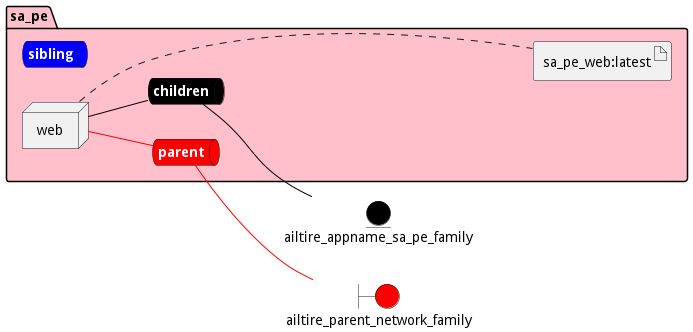

The diagram above was rendered by PlantUML. Its source (embedded in the PNG):
@startuml

left to right direction


boundary ailtire_parent_network_family #red


entity ailtire_appname_sa_pe_family #black




package "sa_pe" #pink {
    queue childrennet #black [
            <b><color:white>children</color></b>
    ]
    
    childrennet -[#black]- ailtire_appname_sa_pe_family
    
    queue siblingnet #blue [
            <b><color:white>sibling</color></b>
    ]
    
    queue parentnet #red [
            <b><color:white>parent</color></b>
    ]
    
    parentnet -[#red]- ailtire_parent_network_family
    

node "web" as webService


        artifact "sa_pe_web:latest" as sa_pe_weblatestimage
    
}

webService -[#black]- childrennet

webService -[#red]- parentnet
webService .... sa_pe_weblatestimage


@enduml